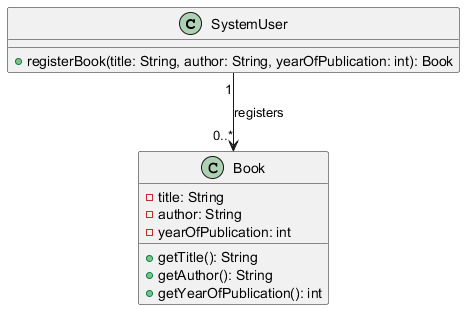

The diagram above was rendered by PlantUML. Its source (embedded in the PNG):
@startuml
class SystemUser {
  + registerBook(title: String, author: String, yearOfPublication: int): Book
}

class Book {
  - title: String
  - author: String
  - yearOfPublication: int
  + getTitle(): String
  + getAuthor(): String
  + getYearOfPublication(): int
}

SystemUser "1" --> "0..*" Book : registers
@enduml